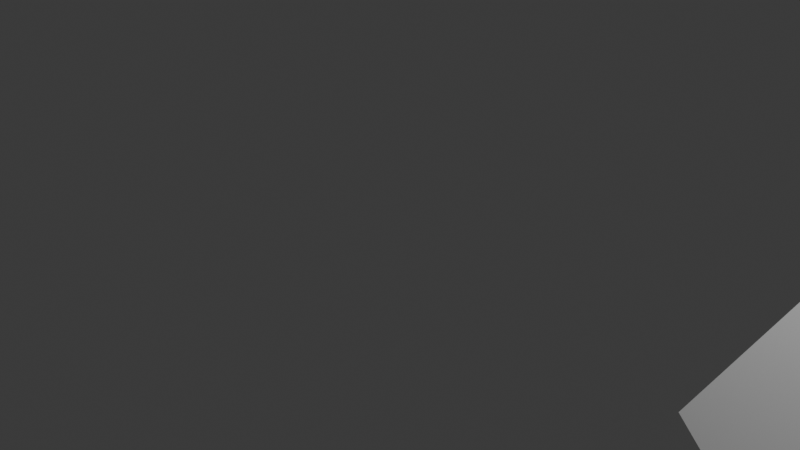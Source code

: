 # Source: demo-anim.blend  (saved by Blender 4.2.66; exported with 4.5.12 LTS)
import bpy
from mathutils import Matrix  # noqa: F401  (used for matrix-valued properties, if any)

bpy.ops.wm.read_factory_settings(use_empty=True)
scene = bpy.context.scene
scene.name = 'Scene'

# ---- collections
col_collection = bpy.data.collections.new('Collection'); scene.collection.children.link(col_collection)

# ---- materials (node trees are filled in below, after node groups)
mat_material = bpy.data.materials.new('Material')
mat_material.alpha_threshold = 0.0
mat_material.use_transparent_shadow = False
mat_material.roughness = 0.5
mat_material.line_color = (0.0, 0.0, 0.0, 1.0)

# ---- material node trees
mat_material.use_nodes = True; mat_material.node_tree.nodes.clear()
_N = mat_material.node_tree.nodes; _L = mat_material.node_tree.links
n0 = _N.new('ShaderNodeOutputMaterial'); n0.name = 'Material Output'; n0.location = (300, 300)
n1 = _N.new('ShaderNodeBsdfPrincipled'); n1.name = 'Principled BSDF'; n1.location = (10, 300)
n1.inputs[3].default_value = 1.45
_L.new(n1.outputs[0], n0.inputs[0])
n0.is_active_output = True

# ---- world
world_world = bpy.data.worlds.new('World'); scene.world = world_world
world_world.use_nodes = True; world_world.node_tree.nodes.clear()
_N = world_world.node_tree.nodes; _L = world_world.node_tree.links
n0 = _N.new('ShaderNodeOutputWorld'); n0.name = 'World Output'; n0.location = (300, 300)
n1 = _N.new('ShaderNodeBackground'); n1.name = 'Background'; n1.location = (10, 300)
n1.inputs[0].default_value = (0.05088, 0.05088, 0.05088, 1.0)
_L.new(n1.outputs[0], n0.inputs[0])
n0.is_active_output = True
world_world.color = (0.05088, 0.05088, 0.05088)
world_world.sun_shadow_jitter_overblur = 0.0

# ---- cameras
cam_camera = bpy.data.cameras.new('Camera')
cam_camera.clip_end = 100.0
cam_camera.ortho_scale = 7.314

# ---- lights
light_light = bpy.data.lights.new('Light', 'POINT')
light_light.energy = 1000.0
light_light.shadow_soft_size = 0.1

# ---- meshes
me_cube = bpy.data.meshes.new('Cube')
me_cube.from_pydata([(1.0, 1.0, 1.0), (1.0, 1.0, -1.0), (1.0, -1.0, 1.0), (1.0, -1.0, -1.0), (-1.0, 1.0, 1.0), (-1.0, 1.0, -1.0), (-1.0, -1.0, 1.0), (-1.0, -1.0, -1.0)], [], [(0, 4, 6, 2), (3, 2, 6, 7), (7, 6, 4, 5), (5, 1, 3, 7), (1, 0, 2, 3), (5, 4, 0, 1)])
_uv = me_cube.uv_layers.new(name='UVMap')
_uv.uv.foreach_set('vector', [0.625, 0.5, 0.875, 0.5, 0.875, 0.75, 0.625, 0.75, 0.375, 0.75, 0.625, 0.75, 0.625, 1.0, 0.375, 1.0, 0.375, 0.0, 0.625, 0.0, 0.625, 0.25, 0.375, 0.25, 0.125, 0.5, 0.375, 0.5, 0.375, 0.75, 0.125, 0.75, 0.375, 0.5, 0.625, 0.5, 0.625, 0.75, 0.375, 0.75, 0.375, 0.25, 0.625, 0.25, 0.625, 0.5, 0.375, 0.5])
me_cube.materials.append(mat_material)
me_cube.use_mirror_vertex_groups = False
me_cube.update()

# ---- objects
ob_cube = bpy.data.objects.new('Cube', me_cube)
ob_light = bpy.data.objects.new('Light', light_light)
ob_camera = bpy.data.objects.new('Camera', cam_camera)

# ---- transforms, parenting, visibility, modifiers, constraints
ob_cube.location = (5.395, 0.0, 0.0)
ob_cube.rotation_euler = (0.258, 0.6084, 1.21)
ob_cube.lock_rotations_4d = False
ob_cube.empty_display_type = 'ARROWS'
ob_cube.lineart.crease_threshold = 0.0
ob_light.location = (4.076, 1.005, 5.904)
ob_light.rotation_euler = (0.6503, 0.05522, 1.866)
ob_light.lock_rotations_4d = False
ob_light.empty_display_type = 'ARROWS'
ob_light.color = (0.0, 0.0, 0.0, 0.0)
ob_light.lineart.crease_threshold = 0.0
ob_camera.location = (7.359, -6.926, 4.958)
ob_camera.rotation_euler = (1.109, 0.0, 0.8149)
ob_camera.lock_rotations_4d = False
ob_camera.empty_display_type = 'ARROWS'
ob_camera.color = (0.0, 0.0, 0.0, 0.0)
ob_camera.display_type = 'WIRE'
ob_camera.lineart.crease_threshold = 0.0

# ---- collection membership
col_collection.objects.link(ob_cube)
col_collection.objects.link(ob_light)
col_collection.objects.link(ob_camera)

# ---- scene / render settings (as saved in the file)
scene.camera = ob_camera
scene.frame_start = 1; scene.frame_end = 130; scene.frame_set(100)
scene.render.engine = 'BLENDER_EEVEE_NEXT'
scene.render.fps = 30
bpy.context.view_layer.update()
